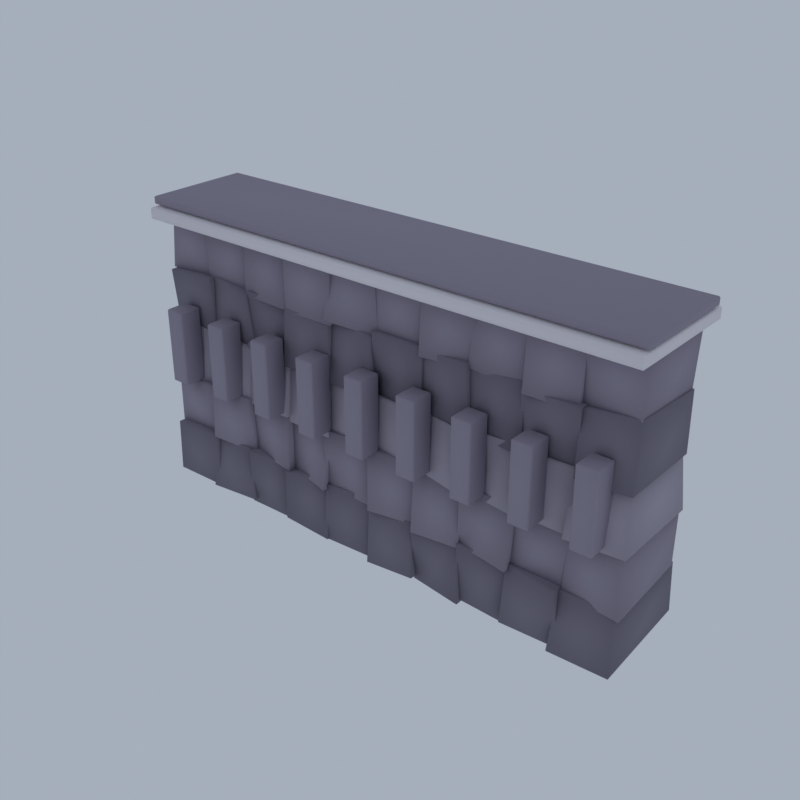 # Source: CP12_01_terrace_retaining_wall_01.blend  (saved by Blender 5.2.45; exported with 4.5.12 LTS)
import bpy
from mathutils import Matrix  # noqa: F401  (used for matrix-valued properties, if any)

bpy.ops.wm.read_factory_settings(use_empty=True)
scene = bpy.context.scene
scene.name = 'Scene'

# ---- collections
col_collection = bpy.data.collections.new('Collection'); scene.collection.children.link(col_collection)

# ---- materials (node trees are filled in below, after node groups)
mat_vd_f_stone_d_slate = bpy.data.materials.new('vd_f_stone_d|Slate')
mat_vd_f_stone_d_slate.diffuse_color = (0.212, 0.1905, 0.2428, 1.0)
mat_vd_stone_slate = bpy.data.materials.new('vd_stone|Slate')
mat_vd_stone_slate.diffuse_color = (0.3112, 0.2758, 0.3489, 1.0)
mat_vd_f_stone_l_slate = bpy.data.materials.new('vd_f_stone_l|Slate')
mat_vd_f_stone_l_slate.diffuse_color = (0.3993, 0.3587, 0.4313, 1.0)
mat_vd_trim_limestone = bpy.data.materials.new('vd_trim|Limestone')
mat_vd_trim_limestone.diffuse_color = (0.8122, 0.7667, 0.7969, 1.0)
mat_vd_f_coping_slate = bpy.data.materials.new('vd_f_coping|Slate')
mat_vd_f_coping_slate.diffuse_color = (0.3112, 0.2758, 0.3489, 1.0)

# ---- material node trees
mat_vd_f_stone_d_slate.use_nodes = True; mat_vd_f_stone_d_slate.node_tree.nodes.clear()
_N = mat_vd_f_stone_d_slate.node_tree.nodes; _L = mat_vd_f_stone_d_slate.node_tree.links
n0 = _N.new('ShaderNodeBsdfPrincipled'); n0.name = 'Principled BSDF'; n0.location = (-200, 100)
n0.inputs[0].default_value = (0.212, 0.1905, 0.2428, 1.0)
n0.inputs[2].default_value = 0.93
n0.inputs[10].default_value = 0.005
n1 = _N.new('ShaderNodeOutputMaterial'); n1.name = 'Material Output'; n1.location = (200, 100)
_L.new(n0.outputs[0], n1.inputs[0])
n1.is_active_output = True
mat_vd_stone_slate.use_nodes = True; mat_vd_stone_slate.node_tree.nodes.clear()
_N = mat_vd_stone_slate.node_tree.nodes; _L = mat_vd_stone_slate.node_tree.links
n0 = _N.new('ShaderNodeBsdfPrincipled'); n0.name = 'Principled BSDF'; n0.location = (-200, 100)
n0.inputs[0].default_value = (0.3112, 0.2758, 0.3489, 1.0)
n0.inputs[2].default_value = 0.92
n0.inputs[10].default_value = 0.005
n1 = _N.new('ShaderNodeOutputMaterial'); n1.name = 'Material Output'; n1.location = (200, 100)
_L.new(n0.outputs[0], n1.inputs[0])
n1.is_active_output = True
mat_vd_f_stone_l_slate.use_nodes = True; mat_vd_f_stone_l_slate.node_tree.nodes.clear()
_N = mat_vd_f_stone_l_slate.node_tree.nodes; _L = mat_vd_f_stone_l_slate.node_tree.links
n0 = _N.new('ShaderNodeBsdfPrincipled'); n0.name = 'Principled BSDF'; n0.location = (-200, 100)
n0.inputs[0].default_value = (0.3993, 0.3587, 0.4313, 1.0)
n0.inputs[2].default_value = 0.92
n0.inputs[10].default_value = 0.005
n1 = _N.new('ShaderNodeOutputMaterial'); n1.name = 'Material Output'; n1.location = (200, 100)
_L.new(n0.outputs[0], n1.inputs[0])
n1.is_active_output = True
mat_vd_trim_limestone.use_nodes = True; mat_vd_trim_limestone.node_tree.nodes.clear()
_N = mat_vd_trim_limestone.node_tree.nodes; _L = mat_vd_trim_limestone.node_tree.links
n0 = _N.new('ShaderNodeBsdfPrincipled'); n0.name = 'Principled BSDF'; n0.location = (-200, 100)
n0.inputs[0].default_value = (0.8122, 0.7667, 0.7969, 1.0)
n0.inputs[2].default_value = 0.88
n0.inputs[10].default_value = 0.005
n1 = _N.new('ShaderNodeOutputMaterial'); n1.name = 'Material Output'; n1.location = (200, 100)
_L.new(n0.outputs[0], n1.inputs[0])
n1.is_active_output = True
mat_vd_f_coping_slate.use_nodes = True; mat_vd_f_coping_slate.node_tree.nodes.clear()
_N = mat_vd_f_coping_slate.node_tree.nodes; _L = mat_vd_f_coping_slate.node_tree.links
n0 = _N.new('ShaderNodeBsdfPrincipled'); n0.name = 'Principled BSDF'; n0.location = (-200, 100)
n0.inputs[0].default_value = (0.3112, 0.2758, 0.3489, 1.0)
n0.inputs[2].default_value = 0.9
n0.inputs[10].default_value = 0.005
n1 = _N.new('ShaderNodeOutputMaterial'); n1.name = 'Material Output'; n1.location = (200, 100)
_L.new(n0.outputs[0], n1.inputs[0])
n1.is_active_output = True

# ---- world
world_world = bpy.data.worlds.new('World'); scene.world = world_world
world_world.use_nodes = True; world_world.node_tree.nodes.clear()
_N = world_world.node_tree.nodes; _L = world_world.node_tree.links
n0 = _N.new('ShaderNodeOutputWorld'); n0.name = 'World Output'; n0.location = (200, 100)
n1 = _N.new('ShaderNodeBackground'); n1.name = 'Background'; n1.location = (-200, 100)
n1.inputs[0].default_value = (0.42, 0.47, 0.55, 1.0)
n1.inputs[1].default_value = 0.9
_L.new(n1.outputs[0], n0.inputs[0])
n0.is_active_output = True
world_world.color = (0.05088, 0.05088, 0.05088)
world_world.sun_shadow_jitter_overblur = 0.0

# ---- meshes
me_terrace_retaining_wall = bpy.data.meshes.new('terrace_retaining_wall')
me_terrace_retaining_wall.from_pydata([(-20.06, -4.019, 0.5216), (-15.69, -3.753, 0.355), (-16.04, 4.147, 0.148), (-20.0, 4.138, 0.5248), (-20.25, -3.736, 4.638), (-15.83, -3.566, 4.849), (-16.05, 4.268, 4.812), (-20.18, 4.065, 4.757), (-19.95, -2.83, 13.38), (-15.93, -2.708, 12.97), (-15.67, 4.032, 13.08), (-20.32, 3.76, 13.27), (-20.11, -3.145, 17.64), (-15.8, -3.119, 18.01), (-16.09, 3.246, 17.55), (-19.79, 3.809, 17.66), (-16.29, -3.875, 0.193), (-11.93, -3.56, 0.3623), (-11.81, 4.286, 0.3547), (-16.07, 4.055, 0.2901), (-16.13, -3.264, 4.994), (-12.09, -3.499, 4.84), (-12.07, 3.685, 4.616), (-15.79, 4.368, 4.831), (-16.05, -2.671, 13.07), (-11.68, -2.696, 13.21), (-11.91, 3.421, 12.95), (-16.33, 3.811, 13.28), (-15.79, -2.704, 18.04), (-12.01, -3.083, 17.52), (-12.07, 3.51, 18.03), (-16.14, 3.271, 17.89), (-12.34, -3.338, 0.05968), (-7.853, -3.562, 0.3442), (-7.808, 4.291, 0.4261), (-11.88, 4.533, 0.5295), (-11.86, -3.87, 4.96), (-8.169, -3.279, 4.794), (-7.784, 3.689, 5.111), (-12.27, 3.701, 4.59), (-12.1, -2.653, 13.3), (-7.767, -2.69, 12.92), (-7.778, 3.789, 12.9), (-12.22, 3.896, 13.18), (-12.01, -2.959, 17.8), (-7.772, -2.399, 17.79), (-7.846, 3.151, 17.57), (-12.01, 3.749, 17.55), (-8.059, -3.867, 0.4779), (-3.801, -3.898, 0.3053), (-4.004, 4.209, 0.5067), (-7.86, 4.084, 0.4947), (-7.929, -3.914, 4.648), (-3.995, -3.058, 5.071), (-4.089, 4.08, 5.1), (-8.183, 3.748, 4.818), (-8.201, -3.206, 13.01), (-3.727, -3.264, 13.42), (-3.892, 3.547, 13.32), (-8.059, 4.032, 12.97), (-7.94, -3.169, 17.59), (-4.006, -2.938, 17.64), (-3.928, 3.685, 17.72), (-8.033, 3.713, 17.61), (-4.183, -3.804, 0.3063), (-0.02136, -3.675, 0.4151), (-0.1147, 4.124, 0.0), (-4.106, 4.038, 0.2762), (-4.208, -3.411, 4.744), (0.1626, -3.128, 5.118), (0.01849, 4.514, 5.064), (-4.12, 4.603, 5.118), (-4.349, -3.177, 13.07), (0.09121, -3.329, 13.24), (0.1563, 3.835, 13.16), (-4.071, 3.408, 13.35), (-3.851, -2.503, 17.91), (-0.09291, -2.954, 17.52), (0.1809, 3.776, 18.01), (-3.986, 3.727, 17.96), (0.1257, -3.896, 0.07047), (4.164, -3.794, 0.3978), (4.182, 4.465, 0.4391), (-0.2533, 4.695, 0.08954), (-0.04733, -3.382, 4.889), (3.841, -3.476, 4.744), (3.924, 4.057, 4.817), (-0.1849, 4.315, 5.103), (-0.2772, -2.654, 13.04), (4.14, -3.098, 13.2), (4.292, 3.816, 13.08), (0.128, 3.459, 13.42), (0.05049, -2.994, 18.03), (4.221, -2.78, 17.94), (3.832, 3.303, 17.75), (0.1867, 3.379, 18.04), (4.026, -3.268, 0.1296), (8.278, -3.896, 0.1957), (8.122, 4.904, 0.2451), (3.677, 4.288, 0.3019), (4.055, -3.774, 4.746), (7.869, -3.423, 4.806), (7.946, 4.142, 5.005), (4.021, 4.362, 4.812), (3.798, -2.75, 13.24), (8.32, -3.202, 13.04), (8.093, 3.527, 13.22), (4.128, 3.747, 13.0), (3.738, -2.682, 17.74), (7.79, -2.894, 17.93), (8.101, 3.351, 18.02), (4.206, 3.102, 17.61), (7.72, -3.586, 0.4805), (11.96, -3.504, 0.217), (11.85, 4.841, 0.04995), (7.891, 3.947, 0.1452), (7.889, -3.554, 4.876), (12.27, -3.326, 4.838), (12.2, 4.09, 4.975), (7.936, 4.376, 4.641), (7.702, -2.923, 13.27), (12.16, -3.114, 13.08), (12.31, 3.429, 12.94), (8.025, 3.328, 13.1), (7.993, -2.643, 17.63), (12.11, -2.66, 17.94), (12.02, 3.834, 17.74), (8.173, 3.402, 17.89), (11.76, -3.896, 0.472), (16.2, -3.755, 0.5396), (16.32, 4.623, 0.05521), (11.84, 4.315, 0.2973), (11.86, -3.471, 5.078), (15.84, -3.839, 4.882), (15.79, 4.001, 4.726), (12.1, 3.825, 4.879), (12.05, -2.792, 13.33), (16.19, -2.786, 13.21), (16.18, 3.877, 13.11), (11.67, 4.019, 13.38), (11.87, -2.843, 17.55), (16.26, -3.13, 17.73), (15.8, 3.777, 17.87), (12.1, 3.547, 17.87), (15.7, -4.186, 0.32), (20.21, -4.019, 0.3217), (19.95, 4.508, 0.5304), (16.09, 4.201, 0.02253), (15.83, -3.402, 4.776), (20.01, -3.421, 5.092), (19.96, 4.043, 4.766), (15.99, 3.8, 4.873), (16.14, -3.216, 12.99), (20.21, -3.353, 13.33), (20.21, 3.348, 13.32), (15.76, 3.393, 13.3), (16.18, -2.899, 17.65), (20.04, -2.557, 18.03), (20.13, 3.39, 17.75), (16.15, 3.298, 17.7), (-20.3, -3.191, 4.664), (-15.82, -3.136, 4.507), (-15.96, 4.115, 4.512), (-20.01, 3.732, 4.545), (-20.02, -3.362, 8.901), (-15.86, -3.672, 9.2), (-16.14, 3.489, 8.989), (-20.26, 3.596, 9.267), (-20.3, -2.675, 17.68), (-16.15, -2.69, 17.66), (-15.92, 3.541, 17.63), (-20.23, 3.318, 17.55), (-20.01, -2.544, 21.97), (-15.74, -2.731, 22.16), (-15.76, 3.194, 21.82), (-20.18, 2.942, 21.87), (-16.02, -3.701, 4.681), (-11.67, -3.237, 4.546), (-11.66, 4.575, 4.321), (-16.14, 4.142, 4.44), (-15.98, -3.548, 9.301), (-11.78, -3.624, 9.271), (-12.08, 4.045, 9.27), (-15.8, 4.192, 9.076), (-16.16, -2.747, 17.27), (-11.72, -2.475, 17.61), (-11.68, 3.362, 17.21), (-16.2, 3.788, 17.45), (-16.19, -2.834, 21.88), (-11.99, -2.25, 22.28), (-11.83, 3.462, 21.89), (-15.9, 3.061, 22.08), (-12.29, -3.041, 4.75), (-7.69, -3.777, 4.668), (-7.751, 4.395, 4.438), (-11.86, 4.396, 4.667), (-12.15, -3.314, 9.307), (-7.955, -3.231, 9.396), (-8.003, 4.248, 8.915), (-12.02, 4.114, 8.895), (-12.28, -2.791, 17.36), (-8.081, -3.048, 17.42), (-7.752, 3.241, 17.63), (-12.31, 3.301, 17.56), (-12.29, -2.705, 21.87), (-8.099, -2.28, 21.88), (-7.852, 3.578, 21.92), (-11.85, 3.133, 22.22), (-8.009, -3.145, 4.773), (-4.146, -3.787, 4.36), (-3.852, 4.099, 4.798), (-8.042, 4.292, 4.668), (-8.186, -2.856, 9.364), (-3.8, -2.96, 8.984), (-4.188, 3.793, 9.284), (-8.188, 4.257, 9.362), (-7.849, -3.15, 17.39), (-3.736, -2.99, 17.37), (-4.066, 3.846, 17.67), (-8.311, 3.518, 17.27), (-8.28, -2.781, 22.18), (-3.949, -2.731, 22.11), (-4.173, 3.15, 21.84), (-7.874, 3.18, 22.18), (-4.273, -3.257, 4.668), (0.1587, -3.294, 4.442), (0.2684, 4.39, 4.39), (-3.865, 4.401, 4.32), (-4.273, -3.524, 9.254), (0.1491, -2.823, 9.376), (-0.112, 3.636, 8.936), (-4.092, 3.847, 9.099), (-4.291, -3.116, 17.67), (0.3372, -2.628, 17.53), (0.04759, 3.758, 17.35), (-4.325, 3.717, 17.22), (-3.928, -2.458, 21.85), (0.005094, -2.743, 22.23), (0.1767, 3.14, 21.87), (-4.116, 3.223, 22.12), (0.1258, -3.783, 4.417), (4.053, -3.401, 4.671), (4.145, 4.18, 4.84), (0.1325, 4.466, 4.428), (0.09769, -3.647, 9.412), (4.138, -2.828, 9.123), (4.143, 3.688, 9.4), (-0.1991, 3.465, 9.043), (-0.05974, -2.626, 17.62), (3.915, -2.475, 17.52), (3.91, 3.225, 17.63), (-0.06892, 3.81, 17.66), (-0.01225, -2.632, 22.21), (4.278, -2.717, 22.08), (3.845, 2.925, 21.82), (-0.1002, 3.357, 22.27), (4.115, -3.841, 4.329), (7.897, -3.506, 4.468), (7.948, 3.732, 4.723), (3.677, 4.307, 4.822), (3.838, -3.138, 9.377), (8.006, -2.833, 8.908), (8.073, 4.173, 9.161), (4.129, 4.361, 9.351), (3.955, -2.911, 17.31), (8.253, -2.487, 17.46), (8.334, 3.545, 17.54), (3.908, 3.711, 17.69), (3.964, -2.588, 22.23), (8.209, -2.452, 21.88), (7.85, 3.166, 21.81), (3.889, 3.165, 21.86), (7.735, -3.306, 4.698), (12.03, -3.911, 4.627), (11.9, 4.082, 4.735), (8.052, 4.482, 4.347), (8.08, -3.653, 9.431), (12.16, -2.968, 9.363), (12.2, 4.158, 9.403), (7.744, 3.53, 9.278), (7.795, -2.695, 17.6), (11.88, -2.584, 17.23), (12.25, 3.22, 17.32), (7.807, 3.31, 17.52), (7.887, -2.328, 22.0), (12.18, -2.709, 22.08), (12.08, 3.157, 22.22), (8.027, 3.31, 22.15), (12.09, -3.327, 4.505), (15.94, -3.078, 4.713), (16.2, 3.961, 4.421), (12.09, 4.491, 4.748), (11.86, -3.021, 9.338), (16.24, -3.024, 8.925), (15.81, 3.717, 9.33), (11.88, 3.503, 9.147), (12.1, -3.101, 17.34), (15.91, -2.812, 17.23), (16.17, 3.568, 17.59), (12.07, 3.161, 17.21), (11.94, -2.556, 22.18), (15.95, -2.242, 22.08), (16.03, 3.402, 22.29), (12.08, 3.563, 21.89), (15.91, -3.212, 4.592), (20.31, -3.639, 4.551), (20.03, 3.728, 4.688), (16.0, 4.613, 4.317), (16.14, -2.97, 9.384), (19.86, -3.439, 9.295), (20.13, 3.549, 8.909), (16.2, 4.12, 9.096), (15.74, -2.426, 17.62), (19.97, -2.582, 17.71), (20.0, 3.361, 17.34), (16.08, 3.452, 17.66), (15.91, -2.383, 22.32), (20.03, -2.811, 22.28), (20.27, 3.198, 22.28), (16.21, 3.621, 22.28), (-18.7, -4.884, 9.265), (-18.7, -5.0, 9.365), (-18.8, -4.884, 9.365), (-18.7, -5.0, 15.16), (-18.7, -4.884, 15.26), (-18.8, -4.884, 15.16), (-18.7, -3.256, 9.265), (-18.8, -3.256, 9.365), (-18.7, -3.14, 9.365), (-18.7, -3.256, 15.26), (-18.7, -3.14, 15.16), (-18.8, -3.256, 15.16), (-17.3, -4.884, 9.265), (-17.2, -4.884, 9.365), (-17.3, -5.0, 9.365), (-17.3, -4.884, 15.26), (-17.3, -5.0, 15.16), (-17.2, -4.884, 15.16), (-17.3, -3.256, 9.265), (-17.3, -3.14, 9.365), (-17.2, -3.256, 9.365), (-17.3, -3.256, 15.26), (-17.2, -3.256, 15.16), (-17.3, -3.14, 15.16), (-14.2, -4.884, 9.265), (-14.2, -5.0, 9.365), (-14.3, -4.884, 9.365), (-14.2, -5.0, 15.16), (-14.2, -4.884, 15.26), (-14.3, -4.884, 15.16), (-14.2, -3.256, 9.265), (-14.3, -3.256, 9.365), (-14.2, -3.14, 9.365), (-14.2, -3.256, 15.26), (-14.2, -3.14, 15.16), (-14.3, -3.256, 15.16), (-12.8, -4.884, 9.265), (-12.7, -4.884, 9.365), (-12.8, -5.0, 9.365), (-12.8, -4.884, 15.26), (-12.8, -5.0, 15.16), (-12.7, -4.884, 15.16), (-12.8, -3.256, 9.265), (-12.8, -3.14, 9.365), (-12.7, -3.256, 9.365), (-12.8, -3.256, 15.26), (-12.7, -3.256, 15.16), (-12.8, -3.14, 15.16), (-9.7, -4.884, 9.265), (-9.7, -5.0, 9.365), (-9.8, -4.884, 9.365), (-9.7, -5.0, 15.16), (-9.7, -4.884, 15.26), (-9.8, -4.884, 15.16), (-9.7, -3.256, 9.265), (-9.8, -3.256, 9.365), (-9.7, -3.14, 9.365), (-9.7, -3.256, 15.26), (-9.7, -3.14, 15.16), (-9.8, -3.256, 15.16), (-8.3, -4.884, 9.265), (-8.2, -4.884, 9.365), (-8.3, -5.0, 9.365), (-8.3, -4.884, 15.26), (-8.3, -5.0, 15.16), (-8.2, -4.884, 15.16), (-8.3, -3.256, 9.265), (-8.3, -3.14, 9.365), (-8.2, -3.256, 9.365), (-8.3, -3.256, 15.26), (-8.2, -3.256, 15.16), (-8.3, -3.14, 15.16), (-5.2, -4.884, 9.265), (-5.2, -5.0, 9.365), (-5.3, -4.884, 9.365), (-5.2, -5.0, 15.16), (-5.2, -4.884, 15.26), (-5.3, -4.884, 15.16), (-5.2, -3.256, 9.265), (-5.3, -3.256, 9.365), (-5.2, -3.14, 9.365), (-5.2, -3.256, 15.26), (-5.2, -3.14, 15.16), (-5.3, -3.256, 15.16), (-3.8, -4.884, 9.265), (-3.7, -4.884, 9.365), (-3.8, -5.0, 9.365), (-3.8, -4.884, 15.26), (-3.8, -5.0, 15.16), (-3.7, -4.884, 15.16), (-3.8, -3.256, 9.265), (-3.8, -3.14, 9.365), (-3.7, -3.256, 9.365), (-3.8, -3.256, 15.26), (-3.7, -3.256, 15.16), (-3.8, -3.14, 15.16), (-0.7, -4.884, 9.265), (-0.7, -5.0, 9.365), (-0.8, -4.884, 9.365), (-0.7, -5.0, 15.16), (-0.7, -4.884, 15.26), (-0.8, -4.884, 15.16), (-0.7, -3.256, 9.265), (-0.8, -3.256, 9.365), (-0.7, -3.14, 9.365), (-0.7, -3.256, 15.26), (-0.7, -3.14, 15.16), (-0.8, -3.256, 15.16), (0.7, -4.884, 9.265), (0.8, -4.884, 9.365), (0.7, -5.0, 9.365), (0.7, -4.884, 15.26), (0.7, -5.0, 15.16), (0.8, -4.884, 15.16), (0.7, -3.256, 9.265), (0.7, -3.14, 9.365), (0.8, -3.256, 9.365), (0.7, -3.256, 15.26), (0.8, -3.256, 15.16), (0.7, -3.14, 15.16), (3.8, -4.884, 9.265), (3.8, -5.0, 9.365), (3.7, -4.884, 9.365), (3.8, -5.0, 15.16), (3.8, -4.884, 15.26), (3.7, -4.884, 15.16), (3.8, -3.256, 9.265), (3.7, -3.256, 9.365), (3.8, -3.14, 9.365), (3.8, -3.256, 15.26), (3.8, -3.14, 15.16), (3.7, -3.256, 15.16), (5.2, -4.884, 9.265), (5.3, -4.884, 9.365), (5.2, -5.0, 9.365), (5.2, -4.884, 15.26), (5.2, -5.0, 15.16), (5.3, -4.884, 15.16), (5.2, -3.256, 9.265), (5.2, -3.14, 9.365), (5.3, -3.256, 9.365), (5.2, -3.256, 15.26), (5.3, -3.256, 15.16), (5.2, -3.14, 15.16), (8.3, -4.884, 9.265), (8.3, -5.0, 9.365), (8.2, -4.884, 9.365), (8.3, -5.0, 15.16), (8.3, -4.884, 15.26), (8.2, -4.884, 15.16), (8.3, -3.256, 9.265), (8.2, -3.256, 9.365), (8.3, -3.14, 9.365), (8.3, -3.256, 15.26), (8.3, -3.14, 15.16), (8.2, -3.256, 15.16), (9.7, -4.884, 9.265), (9.8, -4.884, 9.365), (9.7, -5.0, 9.365), (9.7, -4.884, 15.26), (9.7, -5.0, 15.16), (9.8, -4.884, 15.16), (9.7, -3.256, 9.265), (9.7, -3.14, 9.365), (9.8, -3.256, 9.365), (9.7, -3.256, 15.26), (9.8, -3.256, 15.16), (9.7, -3.14, 15.16), (12.8, -4.884, 9.265), (12.8, -5.0, 9.365), (12.7, -4.884, 9.365), (12.8, -5.0, 15.16), (12.8, -4.884, 15.26), (12.7, -4.884, 15.16), (12.8, -3.256, 9.265), (12.7, -3.256, 9.365), (12.8, -3.14, 9.365), (12.8, -3.256, 15.26), (12.8, -3.14, 15.16), (12.7, -3.256, 15.16), (14.2, -4.884, 9.265), (14.3, -4.884, 9.365), (14.2, -5.0, 9.365), (14.2, -4.884, 15.26), (14.2, -5.0, 15.16), (14.3, -4.884, 15.16), (14.2, -3.256, 9.265), (14.2, -3.14, 9.365), (14.3, -3.256, 9.365), (14.2, -3.256, 15.26), (14.3, -3.256, 15.16), (14.2, -3.14, 15.16), (17.3, -4.884, 9.265), (17.3, -5.0, 9.365), (17.2, -4.884, 9.365), (17.3, -5.0, 15.16), (17.3, -4.884, 15.26), (17.2, -4.884, 15.16), (17.3, -3.256, 9.265), (17.2, -3.256, 9.365), (17.3, -3.14, 9.365), (17.3, -3.256, 15.26), (17.3, -3.14, 15.16), (17.2, -3.256, 15.16), (18.7, -4.884, 9.265), (18.8, -4.884, 9.365), (18.7, -5.0, 9.365), (18.7, -4.884, 15.26), (18.7, -5.0, 15.16), (18.8, -4.884, 15.16), (18.7, -3.256, 9.265), (18.7, -3.14, 9.365), (18.8, -3.256, 9.365), (18.7, -3.256, 15.26), (18.8, -3.256, 15.16), (18.7, -3.14, 15.16), (-19.98, -3.375, 8.949), (-15.91, -3.257, 9.072), (-16.0, 4.274, 8.97), (-20.01, 3.526, 8.635), (-20.27, -3.137, 13.71), (-15.77, -2.711, 13.25), (-15.86, 3.939, 13.64), (-19.89, 3.39, 13.29), (-15.98, -3.561, 8.983), (-11.94, -3.459, 8.72), (-12.04, 4.21, 8.642), (-16.23, 3.687, 8.676), (-15.92, -2.928, 13.56), (-11.76, -3.048, 13.21), (-12.12, 3.715, 13.58), (-15.83, 3.711, 13.31), (-12.0, -3.441, 8.934), (-7.838, -3.57, 9.11), (-8.03, 3.639, 8.833), (-12.32, 3.609, 9.009), (-12.24, -2.968, 13.68), (-7.986, -2.731, 13.65), (-8.132, 3.335, 13.62), (-11.85, 4.007, 13.58), (-8.001, -3.27, 8.672), (-3.744, -3.539, 8.863), (-3.77, 4.071, 8.719), (-7.909, 3.798, 8.821), (-8.068, -2.829, 13.21), (-3.893, -3.014, 13.63), (-4.031, 3.763, 13.72), (-8.26, 3.954, 13.45), (-3.938, -3.158, 9.032), (0.2827, -3.026, 8.872), (0.05424, 3.985, 8.843), (-4.015, 4.258, 8.962), (-4.161, -2.948, 13.44), (-0.153, -3.345, 13.44), (0.2592, 3.877, 13.22), (-3.827, 3.896, 13.52), (-0.01707, -3.224, 9.034), (4.193, -3.013, 9.109), (3.881, 3.613, 8.748), (-0.2846, 3.998, 8.986), (-0.1975, -3.007, 13.33), (3.794, -3.207, 13.34), (4.132, 4.107, 13.23), (-0.04188, 3.67, 13.54), (3.889, -3.09, 9.07), (8.162, -3.648, 8.703), (8.156, 3.621, 8.677), (4.138, 3.955, 9.135), (4.133, -2.759, 13.42), (7.903, -3.379, 13.31), (8.036, 3.795, 13.27), (3.941, 3.587, 13.67), (7.708, -2.994, 8.818), (12.23, -3.597, 8.893), (12.21, 4.16, 8.688), (7.77, 4.255, 9.025), (7.968, -3.42, 13.59), (12.17, -2.875, 13.73), (12.1, 3.974, 13.33), (7.856, 4.116, 13.74), (11.73, -3.331, 8.979), (16.1, -3.219, 8.872), (16.33, 4.324, 8.871), (11.71, 4.124, 8.669), (11.72, -3.355, 13.43), (16.22, -3.005, 13.62), (16.05, 3.894, 13.48), (12.08, 3.576, 13.34), (15.88, -3.545, 8.749), (20.33, -3.608, 9.106), (20.24, 3.841, 9.008), (15.92, 4.073, 8.904), (15.92, -2.616, 13.61), (19.99, -2.971, 13.34), (19.85, 3.508, 13.66), (15.83, 3.501, 13.21), (-20.39, -4.177, 21.81), (-20.39, -4.302, 21.92), (-20.5, -4.177, 21.92), (-20.39, -4.302, 22.61), (-20.39, -4.177, 22.71), (-20.5, -4.177, 22.61), (-20.39, 4.874, 21.81), (-20.5, 4.874, 21.92), (-20.39, 5.0, 21.92), (-20.39, 4.874, 22.71), (-20.39, 5.0, 22.61), (-20.5, 4.874, 22.61), (20.39, -4.177, 21.81), (20.5, -4.177, 21.92), (20.39, -4.302, 21.92), (20.39, -4.177, 22.71), (20.39, -4.302, 22.61), (20.5, -4.177, 22.61), (20.39, 4.874, 21.81), (20.39, 5.0, 21.92), (20.5, 4.874, 21.92), (20.39, 4.874, 22.71), (20.5, 4.874, 22.61), (20.39, 5.0, 22.61), (-20.42, -3.744, 22.86), (-20.42, -3.837, 22.94), (-20.5, -3.744, 22.94), (-20.42, -3.837, 23.38), (-20.42, -3.744, 23.46), (-20.5, -3.744, 23.38), (-20.42, 4.442, 22.86), (-20.5, 4.442, 22.94), (-20.42, 4.535, 22.94), (-20.42, 4.442, 23.46), (-20.42, 4.535, 23.38), (-20.5, 4.442, 23.38), (20.42, -3.744, 22.86), (20.5, -3.744, 22.94), (20.42, -3.837, 22.94), (20.42, -3.744, 23.46), (20.42, -3.837, 23.38), (20.5, -3.744, 23.38), (20.42, 4.442, 22.86), (20.42, 4.535, 22.94), (20.5, 4.442, 22.94), (20.42, 4.442, 23.46), (20.5, 4.442, 23.38), (20.42, 4.535, 23.38)], [], [(0, 3, 2, 1), (4, 5, 6, 7), (0, 1, 5, 4), (1, 2, 6, 5), (2, 3, 7, 6), (3, 0, 4, 7), (8, 11, 10, 9), (12, 13, 14, 15), (8, 9, 13, 12), (9, 10, 14, 13), (10, 11, 15, 14), (11, 8, 12, 15), (16, 19, 18, 17), (20, 21, 22, 23), (16, 17, 21, 20), (17, 18, 22, 21), (18, 19, 23, 22), (19, 16, 20, 23), (24, 27, 26, 25), (28, 29, 30, 31), (24, 25, 29, 28), (25, 26, 30, 29), (26, 27, 31, 30), (27, 24, 28, 31), (32, 35, 34, 33), (36, 37, 38, 39), (32, 33, 37, 36), (33, 34, 38, 37), (34, 35, 39, 38), (35, 32, 36, 39), (40, 43, 42, 41), (44, 45, 46, 47), (40, 41, 45, 44), (41, 42, 46, 45), (42, 43, 47, 46), (43, 40, 44, 47), (48, 51, 50, 49), (52, 53, 54, 55), (48, 49, 53, 52), (49, 50, 54, 53), (50, 51, 55, 54), (51, 48, 52, 55), (56, 59, 58, 57), (60, 61, 62, 63), (56, 57, 61, 60), (57, 58, 62, 61), (58, 59, 63, 62), (59, 56, 60, 63), (64, 67, 66, 65), (68, 69, 70, 71), (64, 65, 69, 68), (65, 66, 70, 69), (66, 67, 71, 70), (67, 64, 68, 71), (72, 75, 74, 73), (76, 77, 78, 79), (72, 73, 77, 76), (73, 74, 78, 77), (74, 75, 79, 78), (75, 72, 76, 79), (80, 83, 82, 81), (84, 85, 86, 87), (80, 81, 85, 84), (81, 82, 86, 85), (82, 83, 87, 86), (83, 80, 84, 87), (88, 91, 90, 89), (92, 93, 94, 95), (88, 89, 93, 92), (89, 90, 94, 93), (90, 91, 95, 94), (91, 88, 92, 95), (96, 99, 98, 97), (100, 101, 102, 103), (96, 97, 101, 100), (97, 98, 102, 101), (98, 99, 103, 102), (99, 96, 100, 103), (104, 107, 106, 105), (108, 109, 110, 111), (104, 105, 109, 108), (105, 106, 110, 109), (106, 107, 111, 110), (107, 104, 108, 111), (112, 115, 114, 113), (116, 117, 118, 119), (112, 113, 117, 116), (113, 114, 118, 117), (114, 115, 119, 118), (115, 112, 116, 119), (120, 123, 122, 121), (124, 125, 126, 127), (120, 121, 125, 124), (121, 122, 126, 125), (122, 123, 127, 126), (123, 120, 124, 127), (128, 131, 130, 129), (132, 133, 134, 135), (128, 129, 133, 132), (129, 130, 134, 133), (130, 131, 135, 134), (131, 128, 132, 135), (136, 139, 138, 137), (140, 141, 142, 143), (136, 137, 141, 140), (137, 138, 142, 141), (138, 139, 143, 142), (139, 136, 140, 143), (144, 147, 146, 145), (148, 149, 150, 151), (144, 145, 149, 148), (145, 146, 150, 149), (146, 147, 151, 150), (147, 144, 148, 151), (152, 155, 154, 153), (156, 157, 158, 159), (152, 153, 157, 156), (153, 154, 158, 157), (154, 155, 159, 158), (155, 152, 156, 159), (160, 163, 162, 161), (164, 165, 166, 167), (160, 161, 165, 164), (161, 162, 166, 165), (162, 163, 167, 166), (163, 160, 164, 167), (168, 171, 170, 169), (172, 173, 174, 175), (168, 169, 173, 172), (169, 170, 174, 173), (170, 171, 175, 174), (171, 168, 172, 175), (176, 179, 178, 177), (180, 181, 182, 183), (176, 177, 181, 180), (177, 178, 182, 181), (178, 179, 183, 182), (179, 176, 180, 183), (184, 187, 186, 185), (188, 189, 190, 191), (184, 185, 189, 188), (185, 186, 190, 189), (186, 187, 191, 190), (187, 184, 188, 191), (192, 195, 194, 193), (196, 197, 198, 199), (192, 193, 197, 196), (193, 194, 198, 197), (194, 195, 199, 198), (195, 192, 196, 199), (200, 203, 202, 201), (204, 205, 206, 207), (200, 201, 205, 204), (201, 202, 206, 205), (202, 203, 207, 206), (203, 200, 204, 207), (208, 211, 210, 209), (212, 213, 214, 215), (208, 209, 213, 212), (209, 210, 214, 213), (210, 211, 215, 214), (211, 208, 212, 215), (216, 219, 218, 217), (220, 221, 222, 223), (216, 217, 221, 220), (217, 218, 222, 221), (218, 219, 223, 222), (219, 216, 220, 223), (224, 227, 226, 225), (228, 229, 230, 231), (224, 225, 229, 228), (225, 226, 230, 229), (226, 227, 231, 230), (227, 224, 228, 231), (232, 235, 234, 233), (236, 237, 238, 239), (232, 233, 237, 236), (233, 234, 238, 237), (234, 235, 239, 238), (235, 232, 236, 239), (240, 243, 242, 241), (244, 245, 246, 247), (240, 241, 245, 244), (241, 242, 246, 245), (242, 243, 247, 246), (243, 240, 244, 247), (248, 251, 250, 249), (252, 253, 254, 255), (248, 249, 253, 252), (249, 250, 254, 253), (250, 251, 255, 254), (251, 248, 252, 255), (256, 259, 258, 257), (260, 261, 262, 263), (256, 257, 261, 260), (257, 258, 262, 261), (258, 259, 263, 262), (259, 256, 260, 263), (264, 267, 266, 265), (268, 269, 270, 271), (264, 265, 269, 268), (265, 266, 270, 269), (266, 267, 271, 270), (267, 264, 268, 271), (272, 275, 274, 273), (276, 277, 278, 279), (272, 273, 277, 276), (273, 274, 278, 277), (274, 275, 279, 278), (275, 272, 276, 279), (280, 283, 282, 281), (284, 285, 286, 287), (280, 281, 285, 284), (281, 282, 286, 285), (282, 283, 287, 286), (283, 280, 284, 287), (288, 291, 290, 289), (292, 293, 294, 295), (288, 289, 293, 292), (289, 290, 294, 293), (290, 291, 295, 294), (291, 288, 292, 295), (296, 299, 298, 297), (300, 301, 302, 303), (296, 297, 301, 300), (297, 298, 302, 301), (298, 299, 303, 302), (299, 296, 300, 303), (304, 307, 306, 305), (308, 309, 310, 311), (304, 305, 309, 308), (305, 306, 310, 309), (306, 307, 311, 310), (307, 304, 308, 311), (312, 315, 314, 313), (316, 317, 318, 319), (312, 313, 317, 316), (313, 314, 318, 317), (314, 315, 319, 318), (315, 312, 316, 319), (320, 321, 322), (323, 324, 325), (326, 327, 328), (329, 330, 331), (332, 333, 334), (335, 336, 337), (338, 339, 340), (341, 342, 343), (326, 320, 322, 327), (321, 323, 325, 322), (324, 329, 331, 325), (330, 328, 327, 331), (338, 326, 328, 339), (329, 341, 343, 330), (342, 340, 339, 343), (332, 338, 340, 333), (341, 335, 337, 342), (336, 334, 333, 337), (320, 332, 334, 321), (335, 324, 323, 336), (326, 338, 332, 320), (322, 325, 331, 327), (334, 336, 323, 321), (341, 329, 324, 335), (328, 330, 343, 339), (340, 342, 337, 333), (344, 345, 346), (347, 348, 349), (350, 351, 352), (353, 354, 355), (356, 357, 358), (359, 360, 361), (362, 363, 364), (365, 366, 367), (350, 344, 346, 351), (345, 347, 349, 346), (348, 353, 355, 349), (354, 352, 351, 355), (362, 350, 352, 363), (353, 365, 367, 354), (366, 364, 363, 367), (356, 362, 364, 357), (365, 359, 361, 366), (360, 358, 357, 361), (344, 356, 358, 345), (359, 348, 347, 360), (350, 362, 356, 344), (346, 349, 355, 351), (358, 360, 347, 345), (365, 353, 348, 359), (352, 354, 367, 363), (364, 366, 361, 357), (368, 369, 370), (371, 372, 373), (374, 375, 376), (377, 378, 379), (380, 381, 382), (383, 384, 385), (386, 387, 388), (389, 390, 391), (374, 368, 370, 375), (369, 371, 373, 370), (372, 377, 379, 373), (378, 376, 375, 379), (386, 374, 376, 387), (377, 389, 391, 378), (390, 388, 387, 391), (380, 386, 388, 381), (389, 383, 385, 390), (384, 382, 381, 385), (368, 380, 382, 369), (383, 372, 371, 384), (374, 386, 380, 368), (370, 373, 379, 375), (382, 384, 371, 369), (389, 377, 372, 383), (376, 378, 391, 387), (388, 390, 385, 381), (392, 393, 394), (395, 396, 397), (398, 399, 400), (401, 402, 403), (404, 405, 406), (407, 408, 409), (410, 411, 412), (413, 414, 415), (398, 392, 394, 399), (393, 395, 397, 394), (396, 401, 403, 397), (402, 400, 399, 403), (410, 398, 400, 411), (401, 413, 415, 402), (414, 412, 411, 415), (404, 410, 412, 405), (413, 407, 409, 414), (408, 406, 405, 409), (392, 404, 406, 393), (407, 396, 395, 408), (398, 410, 404, 392), (394, 397, 403, 399), (406, 408, 395, 393), (413, 401, 396, 407), (400, 402, 415, 411), (412, 414, 409, 405), (416, 417, 418), (419, 420, 421), (422, 423, 424), (425, 426, 427), (428, 429, 430), (431, 432, 433), (434, 435, 436), (437, 438, 439), (422, 416, 418, 423), (417, 419, 421, 418), (420, 425, 427, 421), (426, 424, 423, 427), (434, 422, 424, 435), (425, 437, 439, 426), (438, 436, 435, 439), (428, 434, 436, 429), (437, 431, 433, 438), (432, 430, 429, 433), (416, 428, 430, 417), (431, 420, 419, 432), (422, 434, 428, 416), (418, 421, 427, 423), (430, 432, 419, 417), (437, 425, 420, 431), (424, 426, 439, 435), (436, 438, 433, 429), (440, 441, 442), (443, 444, 445), (446, 447, 448), (449, 450, 451), (452, 453, 454), (455, 456, 457), (458, 459, 460), (461, 462, 463), (446, 440, 442, 447), (441, 443, 445, 442), (444, 449, 451, 445), (450, 448, 447, 451), (458, 446, 448, 459), (449, 461, 463, 450), (462, 460, 459, 463), (452, 458, 460, 453), (461, 455, 457, 462), (456, 454, 453, 457), (440, 452, 454, 441), (455, 444, 443, 456), (446, 458, 452, 440), (442, 445, 451, 447), (454, 456, 443, 441), (461, 449, 444, 455), (448, 450, 463, 459), (460, 462, 457, 453), (464, 465, 466), (467, 468, 469), (470, 471, 472), (473, 474, 475), (476, 477, 478), (479, 480, 481), (482, 483, 484), (485, 486, 487), (470, 464, 466, 471), (465, 467, 469, 466), (468, 473, 475, 469), (474, 472, 471, 475), (482, 470, 472, 483), (473, 485, 487, 474), (486, 484, 483, 487), (476, 482, 484, 477), (485, 479, 481, 486), (480, 478, 477, 481), (464, 476, 478, 465), (479, 468, 467, 480), (470, 482, 476, 464), (466, 469, 475, 471), (478, 480, 467, 465), (485, 473, 468, 479), (472, 474, 487, 483), (484, 486, 481, 477), (488, 489, 490), (491, 492, 493), (494, 495, 496), (497, 498, 499), (500, 501, 502), (503, 504, 505), (506, 507, 508), (509, 510, 511), (494, 488, 490, 495), (489, 491, 493, 490), (492, 497, 499, 493), (498, 496, 495, 499), (506, 494, 496, 507), (497, 509, 511, 498), (510, 508, 507, 511), (500, 506, 508, 501), (509, 503, 505, 510), (504, 502, 501, 505), (488, 500, 502, 489), (503, 492, 491, 504), (494, 506, 500, 488), (490, 493, 499, 495), (502, 504, 491, 489), (509, 497, 492, 503), (496, 498, 511, 507), (508, 510, 505, 501), (512, 513, 514), (515, 516, 517), (518, 519, 520), (521, 522, 523), (524, 525, 526), (527, 528, 529), (530, 531, 532), (533, 534, 535), (518, 512, 514, 519), (513, 515, 517, 514), (516, 521, 523, 517), (522, 520, 519, 523), (530, 518, 520, 531), (521, 533, 535, 522), (534, 532, 531, 535), (524, 530, 532, 525), (533, 527, 529, 534), (528, 526, 525, 529), (512, 524, 526, 513), (527, 516, 515, 528), (518, 530, 524, 512), (514, 517, 523, 519), (526, 528, 515, 513), (533, 521, 516, 527), (520, 522, 535, 531), (532, 534, 529, 525), (536, 539, 538, 537), (540, 541, 542, 543), (536, 537, 541, 540), (537, 538, 542, 541), (538, 539, 543, 542), (539, 536, 540, 543), (544, 547, 546, 545), (548, 549, 550, 551), (544, 545, 549, 548), (545, 546, 550, 549), (546, 547, 551, 550), (547, 544, 548, 551), (552, 555, 554, 553), (556, 557, 558, 559), (552, 553, 557, 556), (553, 554, 558, 557), (554, 555, 559, 558), (555, 552, 556, 559), (560, 563, 562, 561), (564, 565, 566, 567), (560, 561, 565, 564), (561, 562, 566, 565), (562, 563, 567, 566), (563, 560, 564, 567), (568, 571, 570, 569), (572, 573, 574, 575), (568, 569, 573, 572), (569, 570, 574, 573), (570, 571, 575, 574), (571, 568, 572, 575), (576, 579, 578, 577), (580, 581, 582, 583), (576, 577, 581, 580), (577, 578, 582, 581), (578, 579, 583, 582), (579, 576, 580, 583), (584, 587, 586, 585), (588, 589, 590, 591), (584, 585, 589, 588), (585, 586, 590, 589), (586, 587, 591, 590), (587, 584, 588, 591), (592, 595, 594, 593), (596, 597, 598, 599), (592, 593, 597, 596), (593, 594, 598, 597), (594, 595, 599, 598), (595, 592, 596, 599), (600, 603, 602, 601), (604, 605, 606, 607), (600, 601, 605, 604), (601, 602, 606, 605), (602, 603, 607, 606), (603, 600, 604, 607), (608, 611, 610, 609), (612, 613, 614, 615), (608, 609, 613, 612), (609, 610, 614, 613), (610, 611, 615, 614), (611, 608, 612, 615), (616, 617, 618), (619, 620, 621), (622, 623, 624), (625, 626, 627), (628, 629, 630), (631, 632, 633), (634, 635, 636), (637, 638, 639), (622, 616, 618, 623), (617, 619, 621, 618), (620, 625, 627, 621), (626, 624, 623, 627), (634, 622, 624, 635), (625, 637, 639, 626), (638, 636, 635, 639), (628, 634, 636, 629), (637, 631, 633, 638), (632, 630, 629, 633), (616, 628, 630, 617), (631, 620, 619, 632), (622, 634, 628, 616), (618, 621, 627, 623), (630, 632, 619, 617), (637, 625, 620, 631), (624, 626, 639, 635), (636, 638, 633, 629), (640, 641, 642), (643, 644, 645), (646, 647, 648), (649, 650, 651), (652, 653, 654), (655, 656, 657), (658, 659, 660), (661, 662, 663), (646, 640, 642, 647), (641, 643, 645, 642), (644, 649, 651, 645), (650, 648, 647, 651), (658, 646, 648, 659), (649, 661, 663, 650), (662, 660, 659, 663), (652, 658, 660, 653), (661, 655, 657, 662), (656, 654, 653, 657), (640, 652, 654, 641), (655, 644, 643, 656), (646, 658, 652, 640), (642, 645, 651, 647), (654, 656, 643, 641), (661, 649, 644, 655), (648, 650, 663, 659), (660, 662, 657, 653)])
me_terrace_retaining_wall.polygons.foreach_set('use_smooth', [True] * 586)
me_terrace_retaining_wall.polygons.foreach_set('material_index', [0, 0, 0, 0, 0, 0, 0, 0, 0, 0, 0, 0, 0, 0, 0, 0, 0, 0, 0, 0, 0, 0, 0, 0, 0, 0, 0, 0, 0, 0, 0, 0, 0, 0, 0, 0, 0, 0, 0, 0, 0, 0, 0, 0, 0, 0, 0, 0, 0, 0, 0, 0, 0, 0, 0, 0, 0, 0, 0, 0, 0, 0, 0, 0, 0, 0, 0, 0, 0, 0, 0, 0, 0, 0, 0, 0, 0, 0, 0, 0, 0, 0, 0, 0, 0, 0, 0, 0, 0, 0, 0, 0, 0, 0, 0, 0, 0, 0, 0, 0, 0, 0, 0, 0, 0, 0, 0, 0, 0, 0, 0, 0, 0, 0, 0, 0, 0, 0, 0, 0, 1, 1, 1, 1, 1, 1, 1, 1, 1, 1, 1, 1, 1, 1, 1, 1, 1, 1, 1, 1, 1, 1, 1, 1, 1, 1, 1, 1, 1, 1, 1, 1, 1, 1, 1, 1, 1, 1, 1, 1, 1, 1, 1, 1, 1, 1, 1, 1, 1, 1, 1, 1, 1, 1, 1, 1, 1, 1, 1, 1, 1, 1, 1, 1, 1, 1, 1, 1, 1, 1, 1, 1, 1, 1, 1, 1, 1, 1, 1, 1, 1, 1, 1, 1, 1, 1, 1, 1, 1, 1, 1, 1, 1, 1, 1, 1, 1, 1, 1, 1, 1, 1, 1, 1, 1, 1, 1, 1, 1, 1, 1, 1, 1, 1, 1, 1, 1, 1, 1, 1, 1, 1, 1, 1, 1, 1, 1, 1, 1, 1, 1, 1, 1, 1, 1, 1, 1, 1, 1, 1, 1, 1, 1, 1, 1, 1, 1, 1, 1, 1, 1, 1, 1, 1, 1, 1, 1, 1, 1, 1, 1, 1, 1, 1, 1, 1, 1, 1, 1, 1, 1, 1, 1, 1, 1, 1, 1, 1, 1, 1, 1, 1, 1, 1, 1, 1, 1, 1, 1, 1, 1, 1, 1, 1, 1, 1, 1, 1, 1, 1, 1, 1, 1, 1, 1, 1, 1, 1, 1, 1, 1, 1, 1, 1, 1, 1, 1, 1, 1, 1, 1, 1, 1, 1, 1, 1, 1, 1, 1, 1, 1, 1, 1, 1, 1, 1, 1, 1, 1, 1, 1, 1, 1, 1, 1, 1, 1, 1, 1, 1, 1, 1, 1, 1, 1, 1, 1, 1, 1, 1, 1, 1, 1, 1, 1, 1, 1, 1, 1, 1, 1, 1, 1, 1, 1, 1, 1, 1, 1, 1, 1, 1, 1, 1, 1, 1, 1, 1, 1, 1, 1, 1, 1, 1, 1, 1, 1, 1, 1, 1, 1, 1, 1, 1, 1, 1, 1, 1, 1, 1, 1, 1, 1, 1, 1, 1, 1, 1, 1, 1, 1, 1, 1, 1, 1, 1, 1, 1, 1, 1, 1, 1, 1, 1, 1, 1, 1, 1, 1, 1, 1, 1, 1, 1, 1, 1, 1, 1, 1, 1, 1, 1, 1, 1, 2, 2, 2, 2, 2, 2, 2, 2, 2, 2, 2, 2, 2, 2, 2, 2, 2, 2, 2, 2, 2, 2, 2, 2, 2, 2, 2, 2, 2, 2, 2, 2, 2, 2, 2, 2, 2, 2, 2, 2, 2, 2, 2, 2, 2, 2, 2, 2, 2, 2, 2, 2, 2, 2, 2, 2, 2, 2, 2, 2, 3, 3, 3, 3, 3, 3, 3, 3, 3, 3, 3, 3, 3, 3, 3, 3, 3, 3, 3, 3, 3, 3, 3, 3, 3, 3, 4, 4, 4, 4, 4, 4, 4, 4, 4, 4, 4, 4, 4, 4, 4, 4, 4, 4, 4, 4, 4, 4, 4, 4, 4, 4])
_k = set([(0, 1), (0, 3), (0, 4), (1, 2), (1, 5), (2, 3), (2, 6), (3, 7), (4, 5), (4, 7), (5, 6), (6, 7), (8, 9), (8, 11), (8, 12), (9, 10), (9, 13), (10, 11), (10, 14), (11, 15), (12, 13), (12, 15), (13, 14), (14, 15), (16, 17), (16, 19), (16, 20), (17, 18), (17, 21), (18, 19), (18, 22), (19, 23), (20, 21), (20, 23), (21, 22), (22, 23), (24, 25), (24, 27), (24, 28), (25, 26), (25, 29), (26, 27), (26, 30), (27, 31), (28, 29), (28, 31), (29, 30), (30, 31), (32, 33), (32, 35), (32, 36), (33, 34), (33, 37), (34, 35), (34, 38), (35, 39), (36, 37), (36, 39), (37, 38), (38, 39), (40, 41), (40, 43), (40, 44), (41, 42), (41, 45), (42, 43), (42, 46), (43, 47), (44, 45), (44, 47), (45, 46), (46, 47), (48, 49), (48, 51), (48, 52), (49, 50), (49, 53), (50, 51), (50, 54), (51, 55), (52, 53), (52, 55), (53, 54), (54, 55), (56, 57), (56, 59), (56, 60), (57, 58), (57, 61), (58, 59), (58, 62), (59, 63), (60, 61), (60, 63), (61, 62), (62, 63), (64, 65), (64, 67), (64, 68), (65, 66), (65, 69), (66, 67), (66, 70), (67, 71), (68, 69), (68, 71), (69, 70), (70, 71), (72, 73), (72, 75), (72, 76), (73, 74), (73, 77), (74, 75), (74, 78), (75, 79), (76, 77), (76, 79), (77, 78), (78, 79), (80, 81), (80, 83), (80, 84), (81, 82), (81, 85), (82, 83), (82, 86), (83, 87), (84, 85), (84, 87), (85, 86), (86, 87), (88, 89), (88, 91), (88, 92), (89, 90), (89, 93), (90, 91), (90, 94), (91, 95), (92, 93), (92, 95), (93, 94), (94, 95), (96, 97), (96, 99), (96, 100), (97, 98), (97, 101), (98, 99), (98, 102), (99, 103), (100, 101), (100, 103), (101, 102), (102, 103), (104, 105), (104, 107), (104, 108), (105, 106), (105, 109), (106, 107), (106, 110), (107, 111), (108, 109), (108, 111), (109, 110), (110, 111), (112, 113), (112, 115), (112, 116), (113, 114), (113, 117), (114, 115), (114, 118), (115, 119), (116, 117), (116, 119), (117, 118), (118, 119), (120, 121), (120, 123), (120, 124), (121, 122), (121, 125), (122, 123), (122, 126), (123, 127), (124, 125), (124, 127), (125, 126), (126, 127), (128, 129), (128, 131), (128, 132), (129, 130), (129, 133), (130, 131), (130, 134), (131, 135), (132, 133), (132, 135), (133, 134), (134, 135), (136, 137), (136, 139), (136, 140), (137, 138), (137, 141), (138, 139), (138, 142), (139, 143), (140, 141), (140, 143), (141, 142), (142, 143), (144, 145), (144, 147), (144, 148), (145, 146), (145, 149), (146, 147), (146, 150), (147, 151), (148, 149), (148, 151), (149, 150), (150, 151), (152, 153), (152, 155), (152, 156), (153, 154), (153, 157), (154, 155), (154, 158), (155, 159), (156, 157), (156, 159), (157, 158), (158, 159), (160, 161), (160, 163), (160, 164), (161, 162), (161, 165), (162, 163), (162, 166), (163, 167), (164, 165), (164, 167), (165, 166), (166, 167), (168, 169), (168, 171), (168, 172), (169, 170), (169, 173), (170, 171), (170, 174), (171, 175), (172, 173), (172, 175), (173, 174), (174, 175), (176, 177), (176, 179), (176, 180), (177, 178), (177, 181), (178, 179), (178, 182), (179, 183), (180, 181), (180, 183), (181, 182), (182, 183), (184, 185), (184, 187), (184, 188), (185, 186), (185, 189), (186, 187), (186, 190), (187, 191), (188, 189), (188, 191), (189, 190), (190, 191), (192, 193), (192, 195), (192, 196), (193, 194), (193, 197), (194, 195), (194, 198), (195, 199), (196, 197), (196, 199), (197, 198), (198, 199), (200, 201), (200, 203), (200, 204), (201, 202), (201, 205), (202, 203), (202, 206), (203, 207), (204, 205), (204, 207), (205, 206), (206, 207), (208, 209), (208, 211), (208, 212), (209, 210), (209, 213), (210, 211), (210, 214), (211, 215), (212, 213), (212, 215), (213, 214), (214, 215), (216, 217), (216, 219), (216, 220), (217, 218), (217, 221), (218, 219), (218, 222), (219, 223), (220, 221), (220, 223), (221, 222), (222, 223), (224, 225), (224, 227), (224, 228), (225, 226), (225, 229), (226, 227), (226, 230), (227, 231), (228, 229), (228, 231), (229, 230), (230, 231), (232, 233), (232, 235), (232, 236), (233, 234), (233, 237), (234, 235), (234, 238), (235, 239), (236, 237), (236, 239), (237, 238), (238, 239), (240, 241), (240, 243), (240, 244), (241, 242), (241, 245), (242, 243), (242, 246), (243, 247), (244, 245), (244, 247), (245, 246), (246, 247), (248, 249), (248, 251), (248, 252), (249, 250), (249, 253), (250, 251), (250, 254), (251, 255), (252, 253), (252, 255), (253, 254), (254, 255), (256, 257), (256, 259), (256, 260), (257, 258), (257, 261), (258, 259), (258, 262), (259, 263), (260, 261), (260, 263), (261, 262), (262, 263), (264, 265), (264, 267), (264, 268), (265, 266), (265, 269), (266, 267), (266, 270), (267, 271), (268, 269), (268, 271), (269, 270), (270, 271), (272, 273), (272, 275), (272, 276), (273, 274), (273, 277), (274, 275), (274, 278), (275, 279), (276, 277), (276, 279), (277, 278), (278, 279), (280, 281), (280, 283), (280, 284), (281, 282), (281, 285), (282, 283), (282, 286), (283, 287), (284, 285), (284, 287), (285, 286), (286, 287), (288, 289), (288, 291), (288, 292), (289, 290), (289, 293), (290, 291), (290, 294), (291, 295), (292, 293), (292, 295), (293, 294), (294, 295), (296, 297), (296, 299), (296, 300), (297, 298), (297, 301), (298, 299), (298, 302), (299, 303), (300, 301), (300, 303), (301, 302), (302, 303), (304, 305), (304, 307), (304, 308), (305, 306), (305, 309), (306, 307), (306, 310), (307, 311), (308, 309), (308, 311), (309, 310), (310, 311), (312, 313), (312, 315), (312, 316), (313, 314), (313, 317), (314, 315), (314, 318), (315, 319), (316, 317), (316, 319), (317, 318), (318, 319), (320, 321), (320, 322), (320, 326), (320, 332), (321, 322), (321, 323), (321, 334), (322, 325), (322, 327), (323, 324), (323, 325), (323, 336), (324, 325), (324, 329), (324, 335), (325, 331), (326, 327), (326, 328), (326, 338), (327, 328), (327, 331), (328, 330), (328, 339), (329, 330), (329, 331), (329, 341), (330, 331), (330, 343), (332, 333), (332, 334), (332, 338), (333, 334), (333, 337), (333, 340), (334, 336), (335, 336), (335, 337), (335, 341), (336, 337), (337, 342), (338, 339), (338, 340), (339, 340), (339, 343), (340, 342), (341, 342), (341, 343), (342, 343), (344, 345), (344, 346), (344, 350), (344, 356), (345, 346), (345, 347), (345, 358), (346, 349), (346, 351), (347, 348), (347, 349), (347, 360), (348, 349), (348, 353), (348, 359), (349, 355), (350, 351), (350, 352), (350, 362), (351, 352), (351, 355), (352, 354), (352, 363), (353, 354), (353, 355), (353, 365), (354, 355), (354, 367), (356, 357), (356, 358), (356, 362), (357, 358), (357, 361), (357, 364), (358, 360), (359, 360), (359, 361), (359, 365), (360, 361), (361, 366), (362, 363), (362, 364), (363, 364), (363, 367), (364, 366), (365, 366), (365, 367), (366, 367), (368, 369), (368, 370), (368, 374), (368, 380), (369, 370), (369, 371), (369, 382), (370, 373), (370, 375), (371, 372), (371, 373), (371, 384), (372, 373), (372, 377), (372, 383), (373, 379), (374, 375), (374, 376), (374, 386), (375, 376), (375, 379), (376, 378), (376, 387), (377, 378), (377, 379), (377, 389), (378, 379), (378, 391), (380, 381), (380, 382), (380, 386), (381, 382), (381, 385), (381, 388), (382, 384), (383, 384), (383, 385), (383, 389), (384, 385), (385, 390), (386, 387), (386, 388), (387, 388), (387, 391), (388, 390), (389, 390), (389, 391), (390, 391), (392, 393), (392, 394), (392, 398), (392, 404), (393, 394), (393, 395), (393, 406), (394, 397), (394, 399), (395, 396), (395, 397), (395, 408), (396, 397), (396, 401), (396, 407), (397, 403), (398, 399), (398, 400), (398, 410), (399, 400), (399, 403), (400, 402), (400, 411), (401, 402), (401, 403), (401, 413), (402, 403), (402, 415), (404, 405), (404, 406), (404, 410), (405, 406), (405, 409), (405, 412), (406, 408), (407, 408), (407, 409), (407, 413), (408, 409), (409, 414), (410, 411), (410, 412), (411, 412), (411, 415), (412, 414), (413, 414), (413, 415), (414, 415), (416, 417), (416, 418), (416, 422), (416, 428), (417, 418), (417, 419), (417, 430), (418, 421), (418, 423), (419, 420), (419, 421), (419, 432), (420, 421), (420, 425), (420, 431), (421, 427), (422, 423), (422, 424), (422, 434), (423, 424), (423, 427), (424, 426), (424, 435), (425, 426), (425, 427), (425, 437), (426, 427), (426, 439), (428, 429), (428, 430), (428, 434), (429, 430), (429, 433), (429, 436), (430, 432), (431, 432), (431, 433), (431, 437), (432, 433), (433, 438), (434, 435), (434, 436), (435, 436), (435, 439), (436, 438), (437, 438), (437, 439), (438, 439), (440, 441), (440, 442), (440, 446), (440, 452), (441, 442), (441, 443), (441, 454), (442, 445), (442, 447), (443, 444), (443, 445), (443, 456), (444, 445), (444, 449), (444, 455), (445, 451), (446, 447), (446, 448), (446, 458), (447, 448), (447, 451), (448, 450), (448, 459), (449, 450), (449, 451), (449, 461), (450, 451), (450, 463), (452, 453), (452, 454), (452, 458), (453, 454), (453, 457), (453, 460), (454, 456), (455, 456), (455, 457), (455, 461), (456, 457), (457, 462), (458, 459), (458, 460), (459, 460), (459, 463), (460, 462), (461, 462), (461, 463), (462, 463), (464, 465), (464, 466), (464, 470), (464, 476), (465, 466), (465, 467), (465, 478), (466, 469), (466, 471), (467, 468), (467, 469), (467, 480), (468, 469), (468, 473), (468, 479), (469, 475), (470, 471), (470, 472), (470, 482), (471, 472), (471, 475), (472, 474), (472, 483), (473, 474), (473, 475), (473, 485), (474, 475), (474, 487), (476, 477), (476, 478), (476, 482), (477, 478), (477, 481), (477, 484), (478, 480), (479, 480), (479, 481), (479, 485), (480, 481), (481, 486), (482, 483), (482, 484), (483, 484), (483, 487), (484, 486), (485, 486), (485, 487), (486, 487), (488, 489), (488, 490), (488, 494), (488, 500), (489, 490), (489, 491), (489, 502), (490, 493), (490, 495), (491, 492), (491, 493), (491, 504), (492, 493), (492, 497), (492, 503), (493, 499), (494, 495), (494, 496), (494, 506), (495, 496), (495, 499), (496, 498), (496, 507), (497, 498), (497, 499), (497, 509), (498, 499), (498, 511), (500, 501), (500, 502), (500, 506), (501, 502), (501, 505), (501, 508), (502, 504), (503, 504), (503, 505), (503, 509), (504, 505), (505, 510), (506, 507), (506, 508), (507, 508), (507, 511), (508, 510), (509, 510), (509, 511), (510, 511), (512, 513), (512, 514), (512, 518), (512, 524), (513, 514), (513, 515), (513, 526), (514, 517), (514, 519), (515, 516), (515, 517), (515, 528), (516, 517), (516, 521), (516, 527), (517, 523), (518, 519), (518, 520), (518, 530), (519, 520), (519, 523), (520, 522), (520, 531), (521, 522), (521, 523), (521, 533), (522, 523), (522, 535), (524, 525), (524, 526), (524, 530), (525, 526), (525, 529), (525, 532), (526, 528), (527, 528), (527, 529), (527, 533), (528, 529), (529, 534), (530, 531), (530, 532), (531, 532), (531, 535), (532, 534), (533, 534), (533, 535), (534, 535), (536, 537), (536, 539), (536, 540), (537, 538), (537, 541), (538, 539), (538, 542), (539, 543), (540, 541), (540, 543), (541, 542), (542, 543), (544, 545), (544, 547), (544, 548), (545, 546), (545, 549), (546, 547), (546, 550), (547, 551), (548, 549), (548, 551), (549, 550), (550, 551), (552, 553), (552, 555), (552, 556), (553, 554), (553, 557), (554, 555), (554, 558), (555, 559), (556, 557), (556, 559), (557, 558), (558, 559), (560, 561), (560, 563), (560, 564), (561, 562), (561, 565), (562, 563), (562, 566), (563, 567), (564, 565), (564, 567), (565, 566), (566, 567), (568, 569), (568, 571), (568, 572), (569, 570), (569, 573), (570, 571), (570, 574), (571, 575), (572, 573), (572, 575), (573, 574), (574, 575), (576, 577), (576, 579), (576, 580), (577, 578), (577, 581), (578, 579), (578, 582), (579, 583), (580, 581), (580, 583), (581, 582), (582, 583), (584, 585), (584, 587), (584, 588), (585, 586), (585, 589), (586, 587), (586, 590), (587, 591), (588, 589), (588, 591), (589, 590), (590, 591), (592, 593), (592, 595), (592, 596), (593, 594), (593, 597), (594, 595), (594, 598), (595, 599), (596, 597), (596, 599), (597, 598), (598, 599), (600, 601), (600, 603), (600, 604), (601, 602), (601, 605), (602, 603), (602, 606), (603, 607), (604, 605), (604, 607), (605, 606), (606, 607), (608, 609), (608, 611), (608, 612), (609, 610), (609, 613), (610, 611), (610, 614), (611, 615), (612, 613), (612, 615), (613, 614), (614, 615), (616, 617), (616, 618), (616, 622), (616, 628), (617, 618), (617, 619), (617, 630), (618, 621), (618, 623), (619, 620), (619, 621), (619, 632), (620, 621), (620, 625), (620, 631), (621, 627), (622, 623), (622, 624), (622, 634), (623, 624), (623, 627), (624, 626), (624, 635), (625, 626), (625, 627), (625, 637), (626, 627), (626, 639), (628, 629), (628, 630), (628, 634), (629, 630), (629, 633), (629, 636), (630, 632), (631, 632), (631, 633), (631, 637), (632, 633), (633, 638), (634, 635), (634, 636), (635, 636), (635, 639), (636, 638), (637, 638), (637, 639), (638, 639), (640, 641), (640, 642), (640, 646), (640, 652), (641, 642), (641, 643), (641, 654), (642, 645), (642, 647), (643, 644), (643, 645), (643, 656), (644, 645), (644, 649), (644, 655), (645, 651), (646, 647), (646, 648), (646, 658), (647, 648), (647, 651), (648, 650), (648, 659), (649, 650), (649, 651), (649, 661), (650, 651), (650, 663), (652, 653), (652, 654), (652, 658), (653, 654), (653, 657), (653, 660), (654, 656), (655, 656), (655, 657), (655, 661), (656, 657), (657, 662), (658, 659), (658, 660), (659, 660), (659, 663), (660, 662), (661, 662), (661, 663), (662, 663)])
me_terrace_retaining_wall.attributes.new('sharp_edge', 'BOOLEAN', 'EDGE').data.foreach_set('value', [ (min(e.vertices), max(e.vertices)) in _k for e in me_terrace_retaining_wall.edges])
me_terrace_retaining_wall.materials.append(mat_vd_f_stone_d_slate)
me_terrace_retaining_wall.materials.append(mat_vd_stone_slate)
me_terrace_retaining_wall.materials.append(mat_vd_f_stone_l_slate)
me_terrace_retaining_wall.materials.append(mat_vd_trim_limestone)
me_terrace_retaining_wall.materials.append(mat_vd_f_coping_slate)
me_terrace_retaining_wall.update()

# ---- objects
ob_terrace_retaining_wall = bpy.data.objects.new('terrace_retaining_wall', me_terrace_retaining_wall)

# ---- transforms, parenting, visibility, modifiers, constraints
ob_terrace_retaining_wall.location = (0.0, 0.0, 0.0)

# ---- collection membership
scene.collection.objects.link(ob_terrace_retaining_wall)

# ---- scene / render settings (as saved in the file)
scene.frame_start = 1; scene.frame_end = 250; scene.frame_set(1)
scene.render.engine = 'CYCLES'
scene.render.resolution_x = 420
scene.render.resolution_y = 420
scene.render.bake_bias = 0.0
scene.render.bake_samples = 0
scene.render.compositor_device = 'GPU'
scene.cycles.samples = 24
scene.cycles.adaptive_threshold = 0.05
scene.cycles.max_bounces = 4
scene.cycles.diffuse_bounces = 2
scene.cycles.glossy_bounces = 2
scene.cycles.transmission_bounces = 2
scene.cycles.transparent_max_bounces = 4
scene.eevee.taa_render_samples = 48
scene.eevee.use_volume_custom_range = False
scene.eevee.fast_gi_thickness_near = 0.1
scene.eevee.fast_gi_thickness_far = 0.0
scene.eevee.ray_tracing_options.screen_trace_thickness = 0.1
scene.view_settings.view_transform = 'Standard'
bpy.context.view_layer.update()

# ---- added for rendering (the .blend has no active camera): camera
cam_auto = bpy.data.cameras.new('AutoCamera')
cam_auto.lens = 50.0
cam_auto.sensor_width = 36.0
cam_auto.clip_end = 1000.0
ob_auto_camera = bpy.data.objects.new('AutoCamera', cam_auto)
scene.collection.objects.link(ob_auto_camera)
ob_auto_camera.location = (44.6759, -53.6111, 47.4731)
ob_auto_camera.rotation_euler = (1.09748, -7.21219e-08, 0.694738)
scene.camera = ob_auto_camera
bpy.context.view_layer.update()
